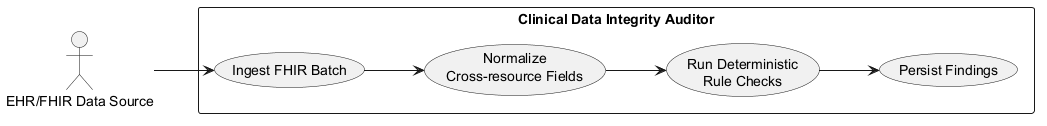

The diagram above was rendered by PlantUML. Its source (embedded in the PNG):
@startuml
left to right direction
actor "EHR/FHIR Data Source" as FHIR
rectangle "Clinical Data Integrity Auditor" {
  usecase "Ingest FHIR Batch" as A1
  usecase "Normalize\nCross-resource Fields" as A2
  usecase "Run Deterministic\nRule Checks" as A3
  usecase "Persist Findings" as A4
}
FHIR --> A1
A1 --> A2
A2 --> A3
A3 --> A4
@enduml